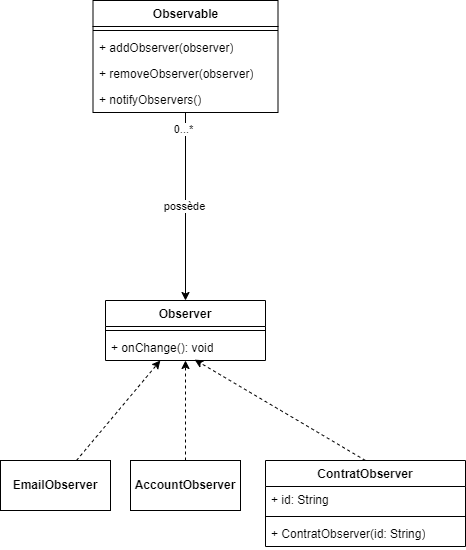

The diagram above was exported from draw.io. Its source (the exported page's mxGraphModel, read from the mxfile embedded in the PNG):
<mxGraphModel dx="1320" dy="1871" grid="1" gridSize="10" guides="1" tooltips="1" connect="1" arrows="1" fold="1" page="1" pageScale="1" pageWidth="827" pageHeight="1169" math="0" shadow="0">
  <root>
    <mxCell id="0" />
    <mxCell id="1" parent="0" />
    <mxCell id="narC4sK3lLdWBDFUyhxs-2" value="Observer" style="swimlane;fontStyle=1;align=center;verticalAlign=top;childLayout=stackLayout;horizontal=1;startSize=26;horizontalStack=0;resizeParent=1;resizeParentMax=0;resizeLast=0;collapsible=1;marginBottom=0;whiteSpace=wrap;html=1;" vertex="1" parent="1">
      <mxGeometry x="165" y="250" width="160" height="60" as="geometry" />
    </mxCell>
    <mxCell id="narC4sK3lLdWBDFUyhxs-4" value="" style="line;strokeWidth=1;fillColor=none;align=left;verticalAlign=middle;spacingTop=-1;spacingLeft=3;spacingRight=3;rotatable=0;labelPosition=right;points=[];portConstraint=eastwest;strokeColor=inherit;" vertex="1" parent="narC4sK3lLdWBDFUyhxs-2">
      <mxGeometry y="26" width="160" height="8" as="geometry" />
    </mxCell>
    <mxCell id="narC4sK3lLdWBDFUyhxs-5" value="+ onChange(): void" style="text;strokeColor=none;fillColor=none;align=left;verticalAlign=top;spacingLeft=4;spacingRight=4;overflow=hidden;rotatable=0;points=[[0,0.5],[1,0.5]];portConstraint=eastwest;whiteSpace=wrap;html=1;" vertex="1" parent="narC4sK3lLdWBDFUyhxs-2">
      <mxGeometry y="34" width="160" height="26" as="geometry" />
    </mxCell>
    <mxCell id="narC4sK3lLdWBDFUyhxs-16" style="rounded=0;orthogonalLoop=1;jettySize=auto;html=1;dashed=1;" edge="1" parent="1" source="narC4sK3lLdWBDFUyhxs-10" target="narC4sK3lLdWBDFUyhxs-2">
      <mxGeometry relative="1" as="geometry" />
    </mxCell>
    <mxCell id="narC4sK3lLdWBDFUyhxs-10" value="&lt;b&gt;EmailObserver&lt;/b&gt;" style="html=1;whiteSpace=wrap;" vertex="1" parent="1">
      <mxGeometry x="60" y="410" width="110" height="50" as="geometry" />
    </mxCell>
    <mxCell id="narC4sK3lLdWBDFUyhxs-11" value="&lt;b&gt;AccountObserver&lt;/b&gt;" style="html=1;whiteSpace=wrap;" vertex="1" parent="1">
      <mxGeometry x="190" y="410" width="110" height="50" as="geometry" />
    </mxCell>
    <mxCell id="narC4sK3lLdWBDFUyhxs-12" value="ContratObserver" style="swimlane;fontStyle=1;align=center;verticalAlign=top;childLayout=stackLayout;horizontal=1;startSize=26;horizontalStack=0;resizeParent=1;resizeParentMax=0;resizeLast=0;collapsible=1;marginBottom=0;whiteSpace=wrap;html=1;" vertex="1" parent="1">
      <mxGeometry x="325" y="410" width="200" height="86" as="geometry" />
    </mxCell>
    <mxCell id="narC4sK3lLdWBDFUyhxs-13" value="+ id: String" style="text;strokeColor=none;fillColor=none;align=left;verticalAlign=top;spacingLeft=4;spacingRight=4;overflow=hidden;rotatable=0;points=[[0,0.5],[1,0.5]];portConstraint=eastwest;whiteSpace=wrap;html=1;" vertex="1" parent="narC4sK3lLdWBDFUyhxs-12">
      <mxGeometry y="26" width="200" height="26" as="geometry" />
    </mxCell>
    <mxCell id="narC4sK3lLdWBDFUyhxs-14" value="" style="line;strokeWidth=1;fillColor=none;align=left;verticalAlign=middle;spacingTop=-1;spacingLeft=3;spacingRight=3;rotatable=0;labelPosition=right;points=[];portConstraint=eastwest;strokeColor=inherit;" vertex="1" parent="narC4sK3lLdWBDFUyhxs-12">
      <mxGeometry y="52" width="200" height="8" as="geometry" />
    </mxCell>
    <mxCell id="narC4sK3lLdWBDFUyhxs-15" value="+ ContratObserver(id: String)" style="text;strokeColor=none;fillColor=none;align=left;verticalAlign=top;spacingLeft=4;spacingRight=4;overflow=hidden;rotatable=0;points=[[0,0.5],[1,0.5]];portConstraint=eastwest;whiteSpace=wrap;html=1;" vertex="1" parent="narC4sK3lLdWBDFUyhxs-12">
      <mxGeometry y="60" width="200" height="26" as="geometry" />
    </mxCell>
    <mxCell id="narC4sK3lLdWBDFUyhxs-17" style="rounded=0;orthogonalLoop=1;jettySize=auto;html=1;dashed=1;exitX=0.5;exitY=0;exitDx=0;exitDy=0;" edge="1" parent="1" source="narC4sK3lLdWBDFUyhxs-11" target="narC4sK3lLdWBDFUyhxs-5">
      <mxGeometry relative="1" as="geometry">
        <mxPoint x="146" y="420" as="sourcePoint" />
        <mxPoint x="230" y="320" as="targetPoint" />
      </mxGeometry>
    </mxCell>
    <mxCell id="narC4sK3lLdWBDFUyhxs-18" style="rounded=0;orthogonalLoop=1;jettySize=auto;html=1;dashed=1;exitX=0.5;exitY=0;exitDx=0;exitDy=0;entryX=0.557;entryY=0.967;entryDx=0;entryDy=0;entryPerimeter=0;" edge="1" parent="1" source="narC4sK3lLdWBDFUyhxs-12" target="narC4sK3lLdWBDFUyhxs-5">
      <mxGeometry relative="1" as="geometry">
        <mxPoint x="255" y="420" as="sourcePoint" />
        <mxPoint x="240" y="330" as="targetPoint" />
      </mxGeometry>
    </mxCell>
    <mxCell id="narC4sK3lLdWBDFUyhxs-23" style="edgeStyle=orthogonalEdgeStyle;rounded=0;orthogonalLoop=1;jettySize=auto;html=1;entryX=0.5;entryY=0;entryDx=0;entryDy=0;" edge="1" parent="1" source="narC4sK3lLdWBDFUyhxs-19" target="narC4sK3lLdWBDFUyhxs-2">
      <mxGeometry relative="1" as="geometry" />
    </mxCell>
    <mxCell id="narC4sK3lLdWBDFUyhxs-24" value="0...*" style="edgeLabel;html=1;align=center;verticalAlign=middle;resizable=0;points=[];" vertex="1" connectable="0" parent="narC4sK3lLdWBDFUyhxs-23">
      <mxGeometry x="-0.8213" y="-2" relative="1" as="geometry">
        <mxPoint as="offset" />
      </mxGeometry>
    </mxCell>
    <mxCell id="narC4sK3lLdWBDFUyhxs-25" value="possède" style="edgeLabel;html=1;align=center;verticalAlign=middle;resizable=0;points=[];" vertex="1" connectable="0" parent="narC4sK3lLdWBDFUyhxs-23">
      <mxGeometry x="-0.0039" y="-1" relative="1" as="geometry">
        <mxPoint as="offset" />
      </mxGeometry>
    </mxCell>
    <mxCell id="narC4sK3lLdWBDFUyhxs-19" value="Observable" style="swimlane;fontStyle=1;align=center;verticalAlign=top;childLayout=stackLayout;horizontal=1;startSize=26;horizontalStack=0;resizeParent=1;resizeParentMax=0;resizeLast=0;collapsible=1;marginBottom=0;whiteSpace=wrap;html=1;" vertex="1" parent="1">
      <mxGeometry x="152.5" y="-50" width="185" height="112" as="geometry" />
    </mxCell>
    <mxCell id="narC4sK3lLdWBDFUyhxs-21" value="" style="line;strokeWidth=1;fillColor=none;align=left;verticalAlign=middle;spacingTop=-1;spacingLeft=3;spacingRight=3;rotatable=0;labelPosition=right;points=[];portConstraint=eastwest;strokeColor=inherit;" vertex="1" parent="narC4sK3lLdWBDFUyhxs-19">
      <mxGeometry y="26" width="185" height="8" as="geometry" />
    </mxCell>
    <mxCell id="narC4sK3lLdWBDFUyhxs-22" value="+ addObserver(observer)" style="text;strokeColor=none;fillColor=none;align=left;verticalAlign=top;spacingLeft=4;spacingRight=4;overflow=hidden;rotatable=0;points=[[0,0.5],[1,0.5]];portConstraint=eastwest;whiteSpace=wrap;html=1;" vertex="1" parent="narC4sK3lLdWBDFUyhxs-19">
      <mxGeometry y="34" width="185" height="26" as="geometry" />
    </mxCell>
    <mxCell id="narC4sK3lLdWBDFUyhxs-26" value="+ removeObserver(observer)" style="text;strokeColor=none;fillColor=none;align=left;verticalAlign=top;spacingLeft=4;spacingRight=4;overflow=hidden;rotatable=0;points=[[0,0.5],[1,0.5]];portConstraint=eastwest;whiteSpace=wrap;html=1;" vertex="1" parent="narC4sK3lLdWBDFUyhxs-19">
      <mxGeometry y="60" width="185" height="26" as="geometry" />
    </mxCell>
    <mxCell id="narC4sK3lLdWBDFUyhxs-27" value="+ notifyObservers()" style="text;strokeColor=none;fillColor=none;align=left;verticalAlign=top;spacingLeft=4;spacingRight=4;overflow=hidden;rotatable=0;points=[[0,0.5],[1,0.5]];portConstraint=eastwest;whiteSpace=wrap;html=1;" vertex="1" parent="narC4sK3lLdWBDFUyhxs-19">
      <mxGeometry y="86" width="185" height="26" as="geometry" />
    </mxCell>
  </root>
</mxGraphModel>